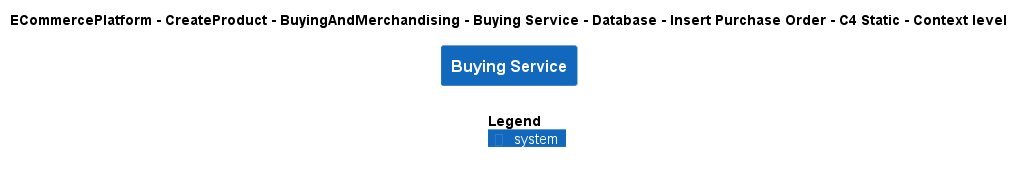

The diagram above was rendered by PlantUML. Its source (embedded in the PNG):
@startuml
!include ..\..\..\..\..\..\..\..\..\.c4s\C4_Context.puml

AddElementTag("c4interflow:lifecycle:new", $bgColor=green, $fontColor=#ffffff, $borderColor=green, $shadowing="False")
AddElementTag("c4interflow:lifecycle:changed", $bgColor=orange, $fontColor=#ffffff, $borderColor=orange, $shadowing="False")
AddElementTag("c4interflow:lifecycle:removed", $bgColor=red, $fontColor=#ffffff, $borderColor=red, $shadowing="False")

AddRelTag("c4interflow:lifecycle:new", $textColor=green, $lineColor=green)
AddRelTag("c4interflow:lifecycle:changed", $textColor=orange, $lineColor=orange)
AddRelTag("c4interflow:lifecycle:removed", $textColor=red, $lineColor=red)

SHOW_PERSON_PORTRAIT()
LAYOUT_TOP_DOWN()

skinparam linetype polyline

title ECommercePlatform - CreateProduct - BuyingAndMerchandising - Buying Service - Database - Insert Purchase Order - C4 Static - Context level

System(ECommercePlatform.CreateProduct.BuyingAndMerchandising.SoftwareSystems.BuyingService, "Buying Service", "")



SHOW_LEGEND()
@enduml